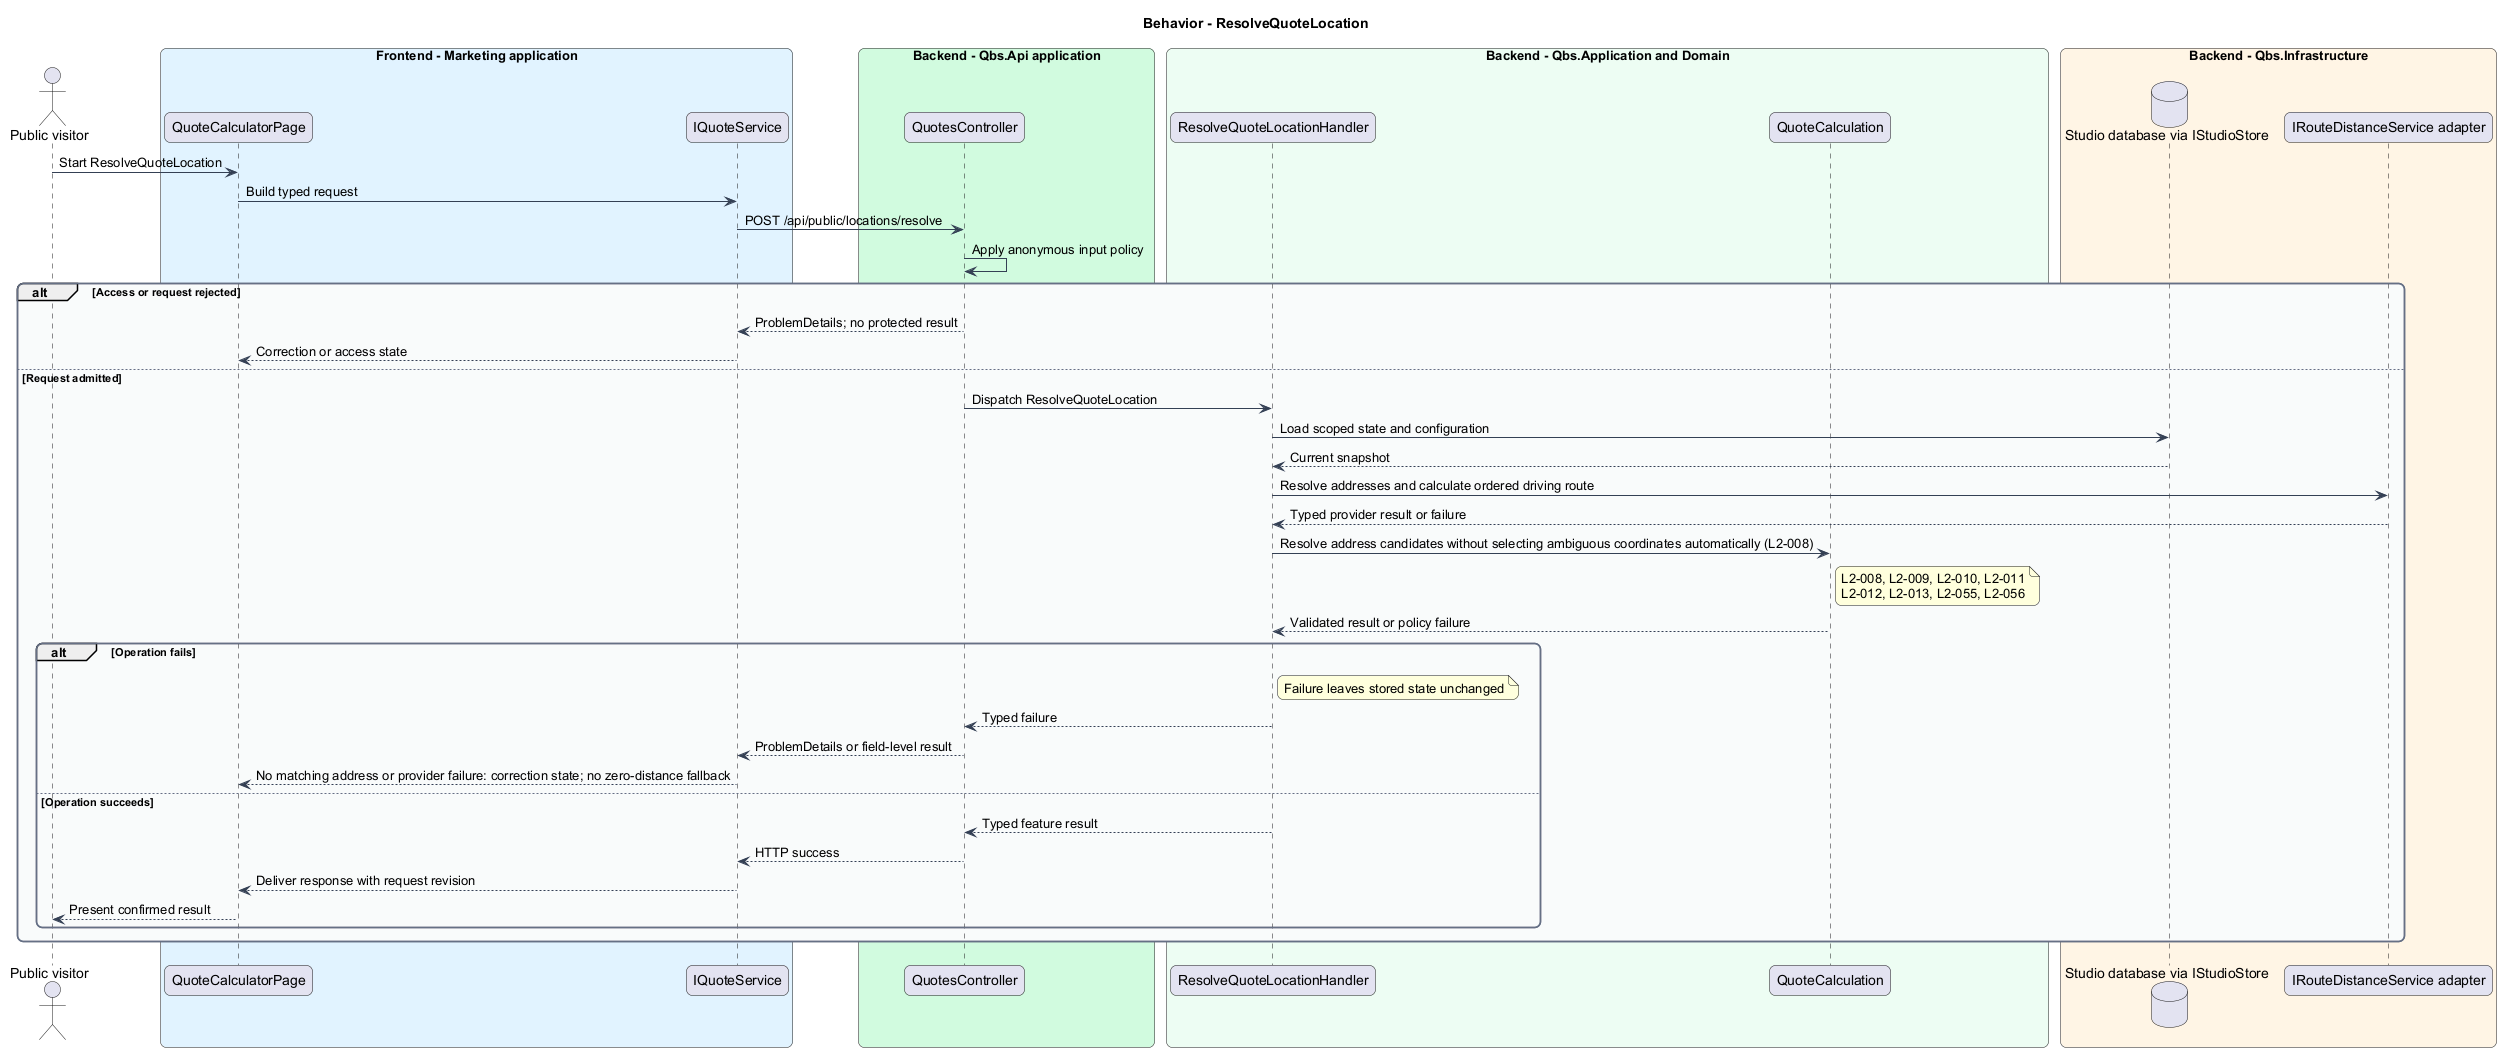

The diagram above was rendered by PlantUML. Its source (embedded in the PNG):
@startuml
skinparam backgroundColor #FFFFFF
skinparam shadowing false
skinparam roundcorner 12
skinparam defaultFontName Arial
skinparam ArrowColor #344054
skinparam rectangle {
  BorderColor #344054
  FontColor #101828
}
skinparam package {
  BorderColor #667085
  FontColor #101828
  BackgroundColor #F9FAFB
}
title Behavior - ResolveQuoteLocation
actor "Public visitor" as actor
box "Frontend - Marketing application" #E0F2FE
 participant "QuoteCalculatorPage" as page
 participant "IQuoteService" as client
end box
box "Backend - Qbs.Api application" #D1FADF
 participant "QuotesController" as controller
end box
box "Backend - Qbs.Application and Domain" #ECFDF3
 participant "ResolveQuoteLocationHandler" as handler
 participant "QuoteCalculation" as entity
end box
box "Backend - Qbs.Infrastructure" #FFF4E5
 database "Studio database via IStudioStore" as db
 participant "IRouteDistanceService adapter" as ext
end box
actor -> page : Start ResolveQuoteLocation
page -> client : Build typed request
client -> controller : POST /api/public/locations/resolve
controller -> controller : Apply anonymous input policy
alt Access or request rejected
controller --> client : ProblemDetails; no protected result
client --> page : Correction or access state
else Request admitted
controller -> handler : Dispatch ResolveQuoteLocation
handler -> db : Load scoped state and configuration
db --> handler : Current snapshot
handler -> ext : Resolve addresses and calculate ordered driving route
ext --> handler : Typed provider result or failure
handler -> entity : Resolve address candidates without selecting ambiguous coordinates automatically (L2-008)
note right of entity
L2-008, L2-009, L2-010, L2-011
L2-012, L2-013, L2-055, L2-056
end note
entity --> handler : Validated result or policy failure
alt Operation fails
note right of handler : Failure leaves stored state unchanged
handler --> controller : Typed failure
controller --> client : ProblemDetails or field-level result
client --> page : No matching address or provider failure: correction state; no zero-distance fallback
else Operation succeeds
handler --> controller : Typed feature result
controller --> client : HTTP success
client --> page : Deliver response with request revision
page --> actor : Present confirmed result
end
end
@enduml